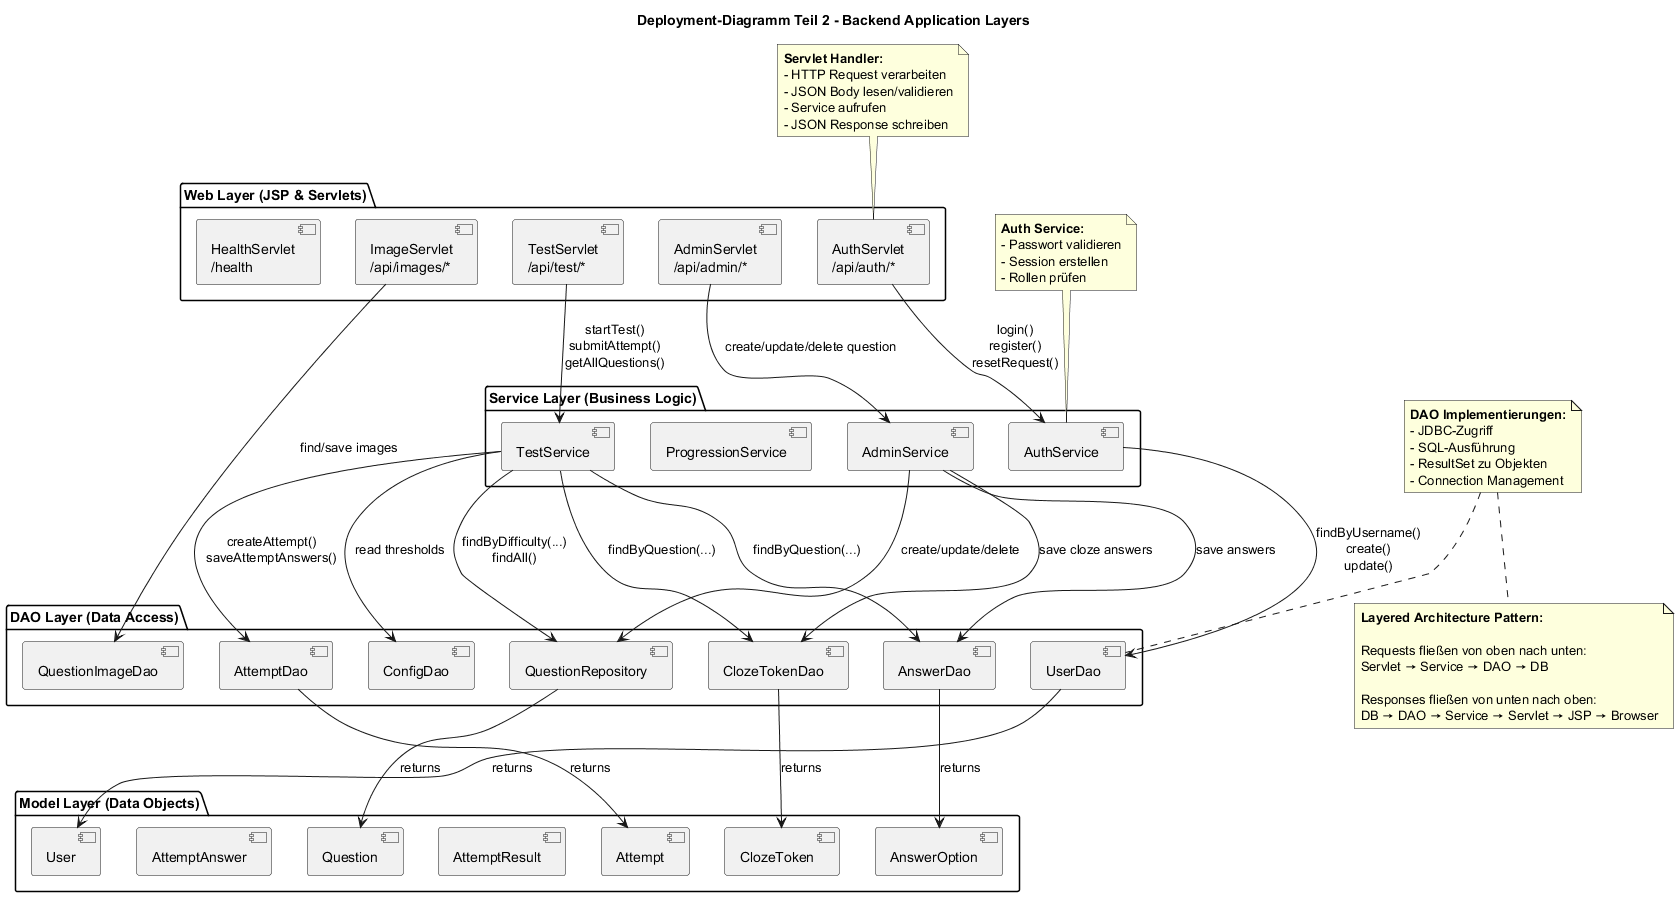

The diagram above was rendered by PlantUML. Its source (embedded in the PNG):
@startuml Deployment_02_BackendLayers

title Deployment-Diagramm Teil 2 - Backend Application Layers

package "Web Layer (JSP & Servlets)" {
  component "AuthServlet\n/api/auth/*" as AUTH_SRVLT
  component "TestServlet\n/api/test/*" as TEST
  component "AdminServlet\n/api/admin/*" as ADMIN
  component "ImageServlet\n/api/images/*" as IMAGES
  component "HealthServlet\n/health" as HEALTH
}

package "Service Layer (Business Logic)" {
    component "AuthService" as AUTH
    component "TestService" as TEST_SVC
    component "ProgressionService" as PROG
    component "AdminService" as ADMIN_SVC
}

package "DAO Layer (Data Access)" {
    component "UserDao" as USER_DAO
  component "QuestionRepository" as QUESTION_REPO
    component "AttemptDao" as ATTEMPT_DAO
    component "AnswerDao" as ANSWER_DAO
    component "ClozeTokenDao" as CLOZE_DAO
  component "ConfigDao" as CONFIG_DAO
  component "QuestionImageDao" as IMAGE_DAO
}

package "Model Layer (Data Objects)" {
    component "User" as USER_MODEL
    component "Question" as QUESTION_MODEL
    component "Attempt" as ATTEMPT_MODEL
  component "AttemptResult" as ATTEMPT_RESULT_MODEL
  component "AnswerOption" as ANSWER_MODEL
    component "AttemptAnswer" as ATTEMPT_ANSWER_MODEL
  component "ClozeToken" as CLOZE_MODEL
}

' Verbindungen
AUTH_SRVLT --> AUTH : "login()\nregister()\nresetRequest()"
TEST --> TEST_SVC : "startTest()\nsubmitAttempt()\ngetAllQuestions()"
ADMIN --> ADMIN_SVC : "create/update/delete question"
IMAGES --> IMAGE_DAO : "find/save images"

AUTH --> USER_DAO : "findByUsername()\ncreate()\nupdate()"
TEST_SVC --> QUESTION_REPO : "findByDifficulty(...)\nfindAll()"
TEST_SVC --> ANSWER_DAO : "findByQuestion(...)"
TEST_SVC --> CLOZE_DAO : "findByQuestion(...)"
TEST_SVC --> ATTEMPT_DAO : "createAttempt()\nsaveAttemptAnswers()"
TEST_SVC --> CONFIG_DAO : "read thresholds"
ADMIN_SVC --> QUESTION_REPO : "create/update/delete"
ADMIN_SVC --> ANSWER_DAO : "save answers"
ADMIN_SVC --> CLOZE_DAO : "save cloze answers"

USER_DAO --> USER_MODEL : "returns"
QUESTION_REPO --> QUESTION_MODEL : "returns"
ATTEMPT_DAO --> ATTEMPT_MODEL : "returns"
ANSWER_DAO --> ANSWER_MODEL : "returns"
CLOZE_DAO --> CLOZE_MODEL : "returns"

note top of AUTH_SRVLT
  **Servlet Handler:**
  - HTTP Request verarbeiten
  - JSON Body lesen/validieren
  - Service aufrufen
  - JSON Response schreiben
end note

note top of AUTH
  **Auth Service:**
  - Passwort validieren
  - Session erstellen
  - Rollen prüfen
end note

note top of USER_DAO
  **DAO Implementierungen:**
  - JDBC-Zugriff
  - SQL-Ausführung
  - ResultSet zu Objekten
  - Connection Management
end note

note bottom
  **Layered Architecture Pattern:**
  
  Requests fließen von oben nach unten:
  Servlet → Service → DAO → DB
  
  Responses fließen von unten nach oben:
  DB → DAO → Service → Servlet → JSP → Browser
end note

@enduml